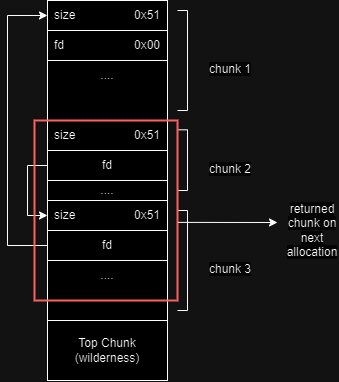

The diagram above was exported from draw.io. Its source (the exported page's mxGraphModel, read from the mxfile embedded in the PNG):
<mxGraphModel dx="696" dy="395" grid="1" gridSize="10" guides="1" tooltips="1" connect="1" arrows="1" fold="1" page="1" pageScale="1" pageWidth="827" pageHeight="1169" math="0" shadow="0">
  <root>
    <mxCell id="0" />
    <mxCell id="1" parent="0" />
    <mxCell id="VikBqnq-L2CQbJeGz4WK-2" value="...." style="rounded=0;whiteSpace=wrap;html=1;" vertex="1" parent="1">
      <mxGeometry x="100" y="90" width="120" height="90" as="geometry" />
    </mxCell>
    <mxCell id="VikBqnq-L2CQbJeGz4WK-4" value="size&lt;span style=&quot;white-space: pre;&quot;&gt;&#09;&lt;/span&gt;&lt;span style=&quot;white-space: pre;&quot;&gt;&#09;&lt;span style=&quot;white-space: pre;&quot;&gt;&#09;&lt;/span&gt;&lt;/span&gt;0x51" style="rounded=0;whiteSpace=wrap;html=1;" vertex="1" parent="1">
      <mxGeometry x="100" y="60" width="120" height="30" as="geometry" />
    </mxCell>
    <mxCell id="VikBqnq-L2CQbJeGz4WK-5" value="&lt;br&gt;&lt;br&gt;...." style="rounded=0;whiteSpace=wrap;html=1;" vertex="1" parent="1">
      <mxGeometry x="100" y="210" width="120" height="50" as="geometry" />
    </mxCell>
    <mxCell id="VikBqnq-L2CQbJeGz4WK-10" value="&lt;span style=&quot;color: rgb(0, 0, 0); font-family: Helvetica; font-size: 12px; font-style: normal; font-variant-ligatures: normal; font-variant-caps: normal; font-weight: 400; letter-spacing: normal; orphans: 2; text-align: center; text-indent: 0px; text-transform: none; widows: 2; word-spacing: 0px; -webkit-text-stroke-width: 0px; background-color: rgb(251, 251, 251); text-decoration-thickness: initial; text-decoration-style: initial; text-decoration-color: initial; float: none; display: inline !important;&quot;&gt;chunk 2&lt;/span&gt;" style="text;whiteSpace=wrap;html=1;" vertex="1" parent="1">
      <mxGeometry x="260" y="215" width="50" height="40" as="geometry" />
    </mxCell>
    <mxCell id="VikBqnq-L2CQbJeGz4WK-11" value="&lt;span style=&quot;color: rgb(0, 0, 0); font-family: Helvetica; font-size: 12px; font-style: normal; font-variant-ligatures: normal; font-variant-caps: normal; font-weight: 400; letter-spacing: normal; orphans: 2; text-align: center; text-indent: 0px; text-transform: none; widows: 2; word-spacing: 0px; -webkit-text-stroke-width: 0px; background-color: rgb(251, 251, 251); text-decoration-thickness: initial; text-decoration-style: initial; text-decoration-color: initial; float: none; display: inline !important;&quot;&gt;chunk 1&lt;/span&gt;" style="text;whiteSpace=wrap;html=1;" vertex="1" parent="1">
      <mxGeometry x="260" y="115" width="50" height="40" as="geometry" />
    </mxCell>
    <mxCell id="VikBqnq-L2CQbJeGz4WK-12" value="&lt;span style=&quot;color: rgb(0, 0, 0); font-family: Helvetica; font-size: 12px; font-style: normal; font-variant-ligatures: normal; font-variant-caps: normal; font-weight: 400; letter-spacing: normal; orphans: 2; text-align: center; text-indent: 0px; text-transform: none; widows: 2; word-spacing: 0px; -webkit-text-stroke-width: 0px; background-color: rgb(251, 251, 251); text-decoration-thickness: initial; text-decoration-style: initial; text-decoration-color: initial; float: none; display: inline !important;&quot;&gt;chunk 3&lt;/span&gt;" style="text;whiteSpace=wrap;html=1;" vertex="1" parent="1">
      <mxGeometry x="260" y="315" width="50" height="40" as="geometry" />
    </mxCell>
    <mxCell id="VikBqnq-L2CQbJeGz4WK-13" value="" style="endArrow=none;html=1;rounded=0;" edge="1" parent="1">
      <mxGeometry width="50" height="50" relative="1" as="geometry">
        <mxPoint x="240" y="170" as="sourcePoint" />
        <mxPoint x="240" y="70" as="targetPoint" />
      </mxGeometry>
    </mxCell>
    <mxCell id="VikBqnq-L2CQbJeGz4WK-14" value="" style="endArrow=none;html=1;rounded=0;" edge="1" parent="1">
      <mxGeometry width="50" height="50" relative="1" as="geometry">
        <mxPoint x="240" y="70" as="sourcePoint" />
        <mxPoint x="230" y="70" as="targetPoint" />
      </mxGeometry>
    </mxCell>
    <mxCell id="VikBqnq-L2CQbJeGz4WK-15" value="" style="endArrow=none;html=1;rounded=0;" edge="1" parent="1">
      <mxGeometry width="50" height="50" relative="1" as="geometry">
        <mxPoint x="240" y="170" as="sourcePoint" />
        <mxPoint x="230" y="170" as="targetPoint" />
      </mxGeometry>
    </mxCell>
    <mxCell id="VikBqnq-L2CQbJeGz4WK-22" value="Top Chunk&lt;br&gt;(wilderness)" style="rounded=0;whiteSpace=wrap;html=1;" vertex="1" parent="1">
      <mxGeometry x="100" y="380" width="120" height="60" as="geometry" />
    </mxCell>
    <mxCell id="VikBqnq-L2CQbJeGz4WK-23" value="size&#09;&lt;span style=&quot;border-color: var(--border-color);&quot;&gt;&lt;span style=&quot;white-space: pre;&quot;&gt;&amp;nbsp;&amp;nbsp;&amp;nbsp;&amp;nbsp;&lt;/span&gt;&lt;span style=&quot;border-color: var(--border-color);&quot;&gt;&lt;span style=&quot;white-space: pre;&quot;&gt;&amp;nbsp;&amp;nbsp;&amp;nbsp;&amp;nbsp;&lt;span style=&quot;white-space: pre;&quot;&gt;&#09;&lt;span style=&quot;white-space: pre;&quot;&gt;&#09;&lt;/span&gt;&lt;/span&gt;&lt;/span&gt;&lt;/span&gt;&lt;/span&gt;0x51" style="rounded=0;whiteSpace=wrap;html=1;" vertex="1" parent="1">
      <mxGeometry x="100" y="180" width="120" height="30" as="geometry" />
    </mxCell>
    <mxCell id="VikBqnq-L2CQbJeGz4WK-24" value="size&#09;&lt;span style=&quot;border-color: var(--border-color);&quot;&gt;&lt;span style=&quot;white-space: pre;&quot;&gt;&amp;nbsp;&amp;nbsp;&amp;nbsp;&amp;nbsp;&lt;/span&gt;&lt;span style=&quot;border-color: var(--border-color);&quot;&gt;&lt;span style=&quot;white-space: pre;&quot;&gt;&amp;nbsp;&amp;nbsp;&amp;nbsp;&amp;nbsp;&lt;span style=&quot;white-space: pre;&quot;&gt;&#09;&lt;/span&gt;&lt;span style=&quot;white-space: pre;&quot;&gt;&#09;&lt;/span&gt;&lt;/span&gt;&lt;/span&gt;&lt;/span&gt;0x51" style="rounded=0;whiteSpace=wrap;html=1;" vertex="1" parent="1">
      <mxGeometry x="100" y="260" width="120" height="30" as="geometry" />
    </mxCell>
    <mxCell id="VikBqnq-L2CQbJeGz4WK-31" value="...." style="rounded=0;whiteSpace=wrap;html=1;" vertex="1" parent="1">
      <mxGeometry x="100" y="290" width="120" height="90" as="geometry" />
    </mxCell>
    <mxCell id="VikBqnq-L2CQbJeGz4WK-32" value="" style="endArrow=none;html=1;rounded=0;" edge="1" parent="1">
      <mxGeometry width="50" height="50" relative="1" as="geometry">
        <mxPoint x="240" y="370" as="sourcePoint" />
        <mxPoint x="240" y="270" as="targetPoint" />
      </mxGeometry>
    </mxCell>
    <mxCell id="VikBqnq-L2CQbJeGz4WK-33" value="" style="endArrow=none;html=1;rounded=0;" edge="1" parent="1">
      <mxGeometry width="50" height="50" relative="1" as="geometry">
        <mxPoint x="240" y="270" as="sourcePoint" />
        <mxPoint x="230" y="270" as="targetPoint" />
      </mxGeometry>
    </mxCell>
    <mxCell id="VikBqnq-L2CQbJeGz4WK-34" value="" style="endArrow=none;html=1;rounded=0;" edge="1" parent="1">
      <mxGeometry width="50" height="50" relative="1" as="geometry">
        <mxPoint x="240" y="370" as="sourcePoint" />
        <mxPoint x="230" y="370" as="targetPoint" />
      </mxGeometry>
    </mxCell>
    <mxCell id="VikBqnq-L2CQbJeGz4WK-35" value="" style="endArrow=none;html=1;rounded=0;" edge="1" parent="1">
      <mxGeometry width="50" height="50" relative="1" as="geometry">
        <mxPoint x="240" y="250" as="sourcePoint" />
        <mxPoint x="240" y="189.31" as="targetPoint" />
      </mxGeometry>
    </mxCell>
    <mxCell id="VikBqnq-L2CQbJeGz4WK-36" value="" style="endArrow=none;html=1;rounded=0;" edge="1" parent="1">
      <mxGeometry width="50" height="50" relative="1" as="geometry">
        <mxPoint x="240" y="189.31" as="sourcePoint" />
        <mxPoint x="230" y="189.31" as="targetPoint" />
      </mxGeometry>
    </mxCell>
    <mxCell id="VikBqnq-L2CQbJeGz4WK-37" value="" style="endArrow=none;html=1;rounded=0;" edge="1" parent="1">
      <mxGeometry width="50" height="50" relative="1" as="geometry">
        <mxPoint x="240" y="250" as="sourcePoint" />
        <mxPoint x="230" y="250" as="targetPoint" />
      </mxGeometry>
    </mxCell>
    <mxCell id="VikBqnq-L2CQbJeGz4WK-43" style="edgeStyle=orthogonalEdgeStyle;rounded=0;orthogonalLoop=1;jettySize=auto;html=1;exitX=0;exitY=0.5;exitDx=0;exitDy=0;entryX=0;entryY=0.5;entryDx=0;entryDy=0;" edge="1" parent="1" source="VikBqnq-L2CQbJeGz4WK-38" target="VikBqnq-L2CQbJeGz4WK-4">
      <mxGeometry relative="1" as="geometry">
        <Array as="points">
          <mxPoint x="60" y="305" />
          <mxPoint x="60" y="75" />
        </Array>
      </mxGeometry>
    </mxCell>
    <mxCell id="VikBqnq-L2CQbJeGz4WK-38" value="fd" style="rounded=0;whiteSpace=wrap;html=1;" vertex="1" parent="1">
      <mxGeometry x="100" y="290" width="120" height="30" as="geometry" />
    </mxCell>
    <mxCell id="VikBqnq-L2CQbJeGz4WK-42" style="edgeStyle=orthogonalEdgeStyle;rounded=0;orthogonalLoop=1;jettySize=auto;html=1;exitX=0;exitY=0.5;exitDx=0;exitDy=0;entryX=0;entryY=0.5;entryDx=0;entryDy=0;" edge="1" parent="1" source="VikBqnq-L2CQbJeGz4WK-40" target="VikBqnq-L2CQbJeGz4WK-24">
      <mxGeometry relative="1" as="geometry" />
    </mxCell>
    <mxCell id="VikBqnq-L2CQbJeGz4WK-40" value="fd" style="rounded=0;whiteSpace=wrap;html=1;" vertex="1" parent="1">
      <mxGeometry x="100" y="210" width="120" height="30" as="geometry" />
    </mxCell>
    <mxCell id="VikBqnq-L2CQbJeGz4WK-41" value="fd&lt;span style=&quot;white-space: pre;&quot;&gt;&#09;&lt;/span&gt;&lt;span style=&quot;white-space: pre;&quot;&gt;&#09;&lt;/span&gt;&lt;span style=&quot;white-space: pre;&quot;&gt;&#09;&lt;/span&gt;0x00" style="rounded=0;whiteSpace=wrap;html=1;" vertex="1" parent="1">
      <mxGeometry x="100" y="90" width="120" height="30" as="geometry" />
    </mxCell>
    <mxCell id="VikBqnq-L2CQbJeGz4WK-44" value="" style="rounded=0;whiteSpace=wrap;html=1;fillColor=none;strokeColor=#FF5757;strokeWidth=2;" vertex="1" parent="1">
      <mxGeometry x="87" y="180" width="143" height="180" as="geometry" />
    </mxCell>
    <mxCell id="VikBqnq-L2CQbJeGz4WK-46" value="" style="endArrow=classic;html=1;rounded=0;exitX=1.005;exitY=0.566;exitDx=0;exitDy=0;exitPerimeter=0;" edge="1" parent="1" source="VikBqnq-L2CQbJeGz4WK-44">
      <mxGeometry width="50" height="50" relative="1" as="geometry">
        <mxPoint x="290" y="320" as="sourcePoint" />
        <mxPoint x="330" y="282" as="targetPoint" />
      </mxGeometry>
    </mxCell>
    <mxCell id="VikBqnq-L2CQbJeGz4WK-47" value="&lt;span style=&quot;color: rgb(0, 0, 0); font-family: Helvetica; font-size: 12px; font-style: normal; font-variant-ligatures: normal; font-variant-caps: normal; font-weight: 400; letter-spacing: normal; orphans: 2; text-indent: 0px; text-transform: none; widows: 2; word-spacing: 0px; -webkit-text-stroke-width: 0px; background-color: rgb(251, 251, 251); text-decoration-thickness: initial; text-decoration-style: initial; text-decoration-color: initial; float: none; display: inline !important;&quot;&gt;returned chunk on next allocation&lt;/span&gt;" style="text;whiteSpace=wrap;html=1;align=center;" vertex="1" parent="1">
      <mxGeometry x="340" y="255" width="50" height="40" as="geometry" />
    </mxCell>
  </root>
</mxGraphModel>